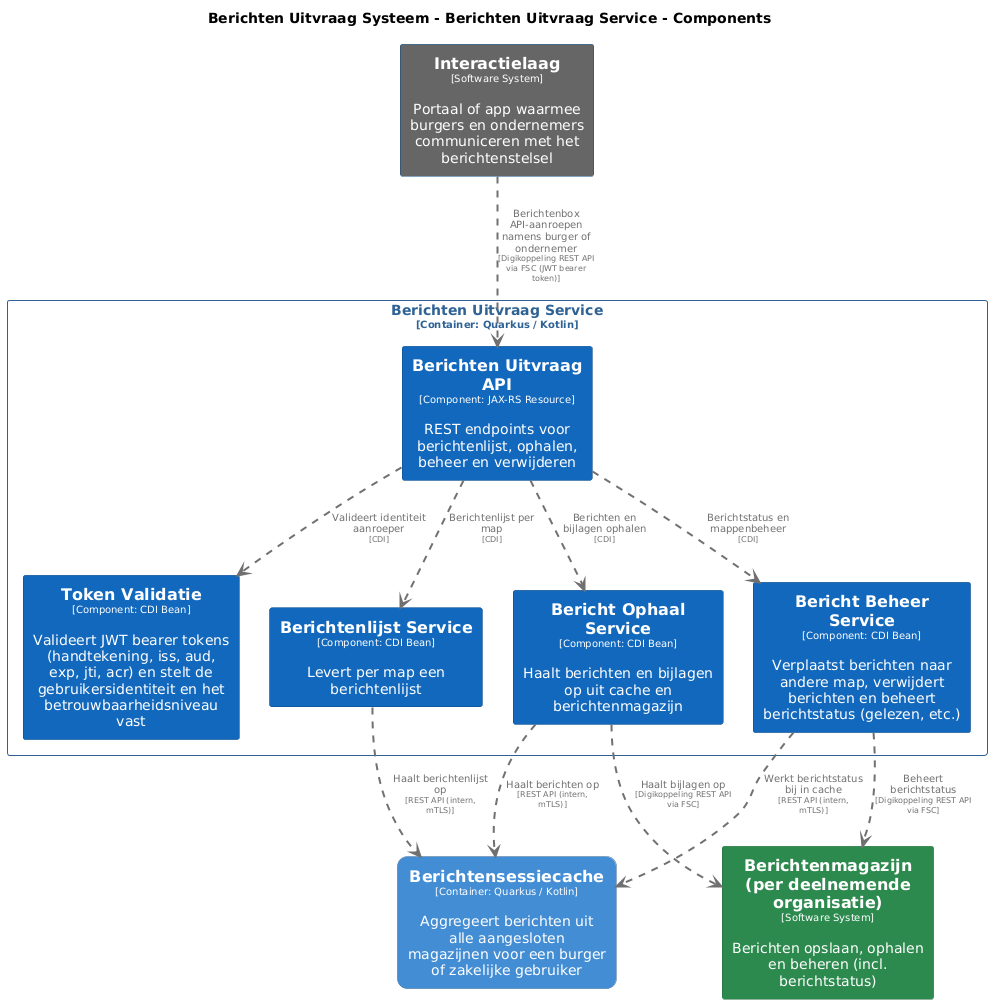

The diagram above was rendered by PlantUML. Its source (embedded in the PNG):
@startuml
set separator none
title Berichten Uitvraag Systeem - Berichten Uitvraag Service - Components

top to bottom direction
skinparam ranksep 60
skinparam nodesep 30

skinparam {
  arrowFontSize 10
  defaultTextAlignment center
  wrapWidth 200
  maxMessageSize 100
}

hide stereotype

skinparam rectangle<<BerichtenUitvraagSysteem.BerichtenUitvraagService.BerichtBeheerService>> {
  BackgroundColor #1168bd
  FontColor #ffffff
  BorderColor #0b4884
  shadowing false
}
skinparam rectangle<<BerichtenUitvraagSysteem.BerichtenUitvraagService.BerichtOphaalService>> {
  BackgroundColor #1168bd
  FontColor #ffffff
  BorderColor #0b4884
  shadowing false
}
skinparam rectangle<<BerichtenUitvraagSysteem.BerichtenUitvraagService.BerichtenUitvraagAPI>> {
  BackgroundColor #1168bd
  FontColor #ffffff
  BorderColor #0b4884
  shadowing false
}
skinparam rectangle<<BerichtenUitvraagSysteem.BerichtenUitvraagService.BerichtenlijstService>> {
  BackgroundColor #1168bd
  FontColor #ffffff
  BorderColor #0b4884
  shadowing false
}
skinparam rectangle<<Berichtenmagazijnperdeelnemendeorganisatie>> {
  BackgroundColor #2d8a4e
  FontColor #ffffff
  BorderColor #1e6b38
  shadowing false
}
skinparam rectangle<<BerichtenUitvraagSysteem.Berichtensessiecache>> {
  BackgroundColor #438dd5
  FontColor #ffffff
  BorderColor #2e6295
  roundCorner 20
  shadowing false
}
skinparam rectangle<<Interactielaag>> {
  BackgroundColor #666666
  FontColor #ffffff
  BorderColor #0b4884
  shadowing false
}
skinparam rectangle<<BerichtenUitvraagSysteem.BerichtenUitvraagService.TokenValidatie>> {
  BackgroundColor #1168bd
  FontColor #ffffff
  BorderColor #0b4884
  shadowing false
}
skinparam rectangle<<BerichtenUitvraagSysteem.BerichtenUitvraagService>> {
  BorderColor #2e6295
  FontColor #2e6295
  shadowing false
}

rectangle "==Interactielaag\n<size:10>[Software System]</size>\n\nPortaal of app waarmee burgers en ondernemers communiceren met het berichtenstelsel" <<Interactielaag>> as Interactielaag
rectangle "==Berichtenmagazijn (per deelnemende organisatie)\n<size:10>[Software System]</size>\n\nBerichten opslaan, ophalen en beheren (incl. berichtstatus)" <<Berichtenmagazijnperdeelnemendeorganisatie>> as Berichtenmagazijnperdeelnemendeorganisatie
rectangle "==Berichtensessiecache\n<size:10>[Container: Quarkus / Kotlin]</size>\n\nAggregeert berichten uit alle aangesloten magazijnen voor een burger of zakelijke gebruiker" <<BerichtenUitvraagSysteem.Berichtensessiecache>> as BerichtenUitvraagSysteem.Berichtensessiecache

rectangle "Berichten Uitvraag Service\n<size:10>[Container: Quarkus / Kotlin]</size>" <<BerichtenUitvraagSysteem.BerichtenUitvraagService>> {
  rectangle "==Berichten Uitvraag API\n<size:10>[Component: JAX-RS Resource]</size>\n\nREST endpoints voor berichtenlijst, ophalen, beheer en verwijderen" <<BerichtenUitvraagSysteem.BerichtenUitvraagService.BerichtenUitvraagAPI>> as BerichtenUitvraagSysteem.BerichtenUitvraagService.BerichtenUitvraagAPI
  rectangle "==Token Validatie\n<size:10>[Component: CDI Bean]</size>\n\nValideert JWT bearer tokens (handtekening, iss, aud, exp, jti, acr) en stelt de gebruikersidentiteit en het betrouwbaarheidsniveau vast" <<BerichtenUitvraagSysteem.BerichtenUitvraagService.TokenValidatie>> as BerichtenUitvraagSysteem.BerichtenUitvraagService.TokenValidatie
  rectangle "==Berichtenlijst Service\n<size:10>[Component: CDI Bean]</size>\n\nLevert per map een berichtenlijst" <<BerichtenUitvraagSysteem.BerichtenUitvraagService.BerichtenlijstService>> as BerichtenUitvraagSysteem.BerichtenUitvraagService.BerichtenlijstService
  rectangle "==Bericht Ophaal Service\n<size:10>[Component: CDI Bean]</size>\n\nHaalt berichten en bijlagen op uit cache en berichtenmagazijn" <<BerichtenUitvraagSysteem.BerichtenUitvraagService.BerichtOphaalService>> as BerichtenUitvraagSysteem.BerichtenUitvraagService.BerichtOphaalService
  rectangle "==Bericht Beheer Service\n<size:10>[Component: CDI Bean]</size>\n\nVerplaatst berichten naar andere map, verwijdert berichten en beheert berichtstatus (gelezen, etc.)" <<BerichtenUitvraagSysteem.BerichtenUitvraagService.BerichtBeheerService>> as BerichtenUitvraagSysteem.BerichtenUitvraagService.BerichtBeheerService
}

BerichtenUitvraagSysteem.BerichtenUitvraagService.BerichtenUitvraagAPI .[#707070,thickness=2].> BerichtenUitvraagSysteem.BerichtenUitvraagService.TokenValidatie : "<color:#707070>Valideert identiteit aanroeper\n<color:#707070><size:8>[CDI]</size>"
BerichtenUitvraagSysteem.BerichtenUitvraagService.BerichtenUitvraagAPI .[#707070,thickness=2].> BerichtenUitvraagSysteem.BerichtenUitvraagService.BerichtenlijstService : "<color:#707070>Berichtenlijst per map\n<color:#707070><size:8>[CDI]</size>"
BerichtenUitvraagSysteem.BerichtenUitvraagService.BerichtenUitvraagAPI .[#707070,thickness=2].> BerichtenUitvraagSysteem.BerichtenUitvraagService.BerichtOphaalService : "<color:#707070>Berichten en bijlagen ophalen\n<color:#707070><size:8>[CDI]</size>"
BerichtenUitvraagSysteem.BerichtenUitvraagService.BerichtenUitvraagAPI .[#707070,thickness=2].> BerichtenUitvraagSysteem.BerichtenUitvraagService.BerichtBeheerService : "<color:#707070>Berichtstatus en mappenbeheer\n<color:#707070><size:8>[CDI]</size>"
BerichtenUitvraagSysteem.BerichtenUitvraagService.BerichtOphaalService .[#707070,thickness=2].> BerichtenUitvraagSysteem.Berichtensessiecache : "<color:#707070>Haalt berichten op\n<color:#707070><size:8>[REST API (intern, mTLS)]</size>"
BerichtenUitvraagSysteem.BerichtenUitvraagService.BerichtenlijstService .[#707070,thickness=2].> BerichtenUitvraagSysteem.Berichtensessiecache : "<color:#707070>Haalt berichtenlijst op\n<color:#707070><size:8>[REST API (intern, mTLS)]</size>"
BerichtenUitvraagSysteem.BerichtenUitvraagService.BerichtBeheerService .[#707070,thickness=2].> BerichtenUitvraagSysteem.Berichtensessiecache : "<color:#707070>Werkt berichtstatus bij in cache\n<color:#707070><size:8>[REST API (intern, mTLS)]</size>"
Interactielaag .[#707070,thickness=2].> BerichtenUitvraagSysteem.BerichtenUitvraagService.BerichtenUitvraagAPI : "<color:#707070>Berichtenbox API-aanroepen namens burger of ondernemer\n<color:#707070><size:8>[Digikoppeling REST API via FSC (JWT bearer token)]</size>"
BerichtenUitvraagSysteem.BerichtenUitvraagService.BerichtOphaalService .[#707070,thickness=2].> Berichtenmagazijnperdeelnemendeorganisatie : "<color:#707070>Haalt bijlagen op\n<color:#707070><size:8>[Digikoppeling REST API via FSC]</size>"
BerichtenUitvraagSysteem.BerichtenUitvraagService.BerichtBeheerService .[#707070,thickness=2].> Berichtenmagazijnperdeelnemendeorganisatie : "<color:#707070>Beheert berichtstatus\n<color:#707070><size:8>[Digikoppeling REST API via FSC]</size>"
@enduml